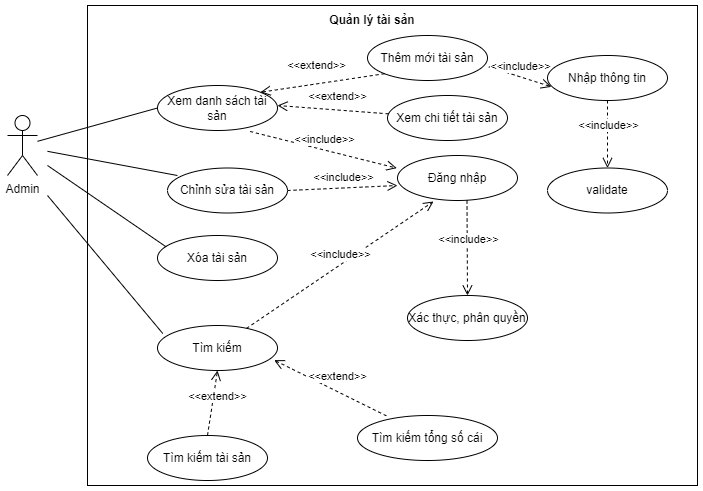

The diagram above was exported from draw.io. Its source (the exported page's mxGraphModel, read from the mxfile embedded in the PNG):
<mxGraphModel dx="782" dy="436" grid="1" gridSize="10" guides="1" tooltips="1" connect="1" arrows="1" fold="1" page="1" pageScale="1" pageWidth="827" pageHeight="1169" math="0" shadow="0">
  <root>
    <mxCell id="tZ9b14AqHh4HJNWtVUqd-0" />
    <mxCell id="tZ9b14AqHh4HJNWtVUqd-1" parent="tZ9b14AqHh4HJNWtVUqd-0" />
    <mxCell id="xNyzJs7Umb-eXP_QfPDD-0" value="Admin" style="shape=umlActor;verticalLabelPosition=bottom;verticalAlign=top;html=1;fillColor=none;" vertex="1" parent="tZ9b14AqHh4HJNWtVUqd-1">
      <mxGeometry x="80" y="120" width="30" height="60" as="geometry" />
    </mxCell>
    <mxCell id="xNyzJs7Umb-eXP_QfPDD-1" value="" style="endArrow=none;html=1;rounded=0;strokeWidth=1;entryX=0;entryY=0.5;entryDx=0;entryDy=0;" edge="1" parent="tZ9b14AqHh4HJNWtVUqd-1" source="xNyzJs7Umb-eXP_QfPDD-0" target="xNyzJs7Umb-eXP_QfPDD-6">
      <mxGeometry width="50" height="50" relative="1" as="geometry">
        <mxPoint x="120" y="150" as="sourcePoint" />
        <mxPoint x="260" y="161" as="targetPoint" />
      </mxGeometry>
    </mxCell>
    <mxCell id="xNyzJs7Umb-eXP_QfPDD-2" value="" style="rounded=0;whiteSpace=wrap;html=1;fillColor=none;" vertex="1" parent="tZ9b14AqHh4HJNWtVUqd-1">
      <mxGeometry x="160" y="10" width="610" height="480" as="geometry" />
    </mxCell>
    <mxCell id="xNyzJs7Umb-eXP_QfPDD-3" value="&lt;b&gt;Quản lý tài sản&lt;/b&gt;" style="text;html=1;strokeColor=none;fillColor=none;align=center;verticalAlign=middle;whiteSpace=wrap;rounded=0;" vertex="1" parent="tZ9b14AqHh4HJNWtVUqd-1">
      <mxGeometry x="380" y="10" width="130" height="30" as="geometry" />
    </mxCell>
    <mxCell id="xNyzJs7Umb-eXP_QfPDD-4" value="Đăng nhập" style="ellipse;whiteSpace=wrap;html=1;fillColor=none;" vertex="1" parent="tZ9b14AqHh4HJNWtVUqd-1">
      <mxGeometry x="470" y="160" width="120" height="45" as="geometry" />
    </mxCell>
    <mxCell id="xNyzJs7Umb-eXP_QfPDD-5" value="&amp;lt;&amp;lt;include&amp;gt;&amp;gt;" style="html=1;verticalAlign=bottom;endArrow=open;dashed=1;endSize=8;rounded=0;entryX=0.033;entryY=0.696;entryDx=0;entryDy=0;exitX=1.011;exitY=0.696;exitDx=0;exitDy=0;exitPerimeter=0;entryPerimeter=0;" edge="1" parent="tZ9b14AqHh4HJNWtVUqd-1" source="xNyzJs7Umb-eXP_QfPDD-7" target="xNyzJs7Umb-eXP_QfPDD-9">
      <mxGeometry x="0.0081" y="1" relative="1" as="geometry">
        <mxPoint x="470" y="180" as="sourcePoint" />
        <mxPoint x="299.96000000000004" y="189.995" as="targetPoint" />
        <mxPoint as="offset" />
      </mxGeometry>
    </mxCell>
    <mxCell id="xNyzJs7Umb-eXP_QfPDD-6" value="Xem danh sách tài sản" style="ellipse;whiteSpace=wrap;html=1;fillColor=none;" vertex="1" parent="tZ9b14AqHh4HJNWtVUqd-1">
      <mxGeometry x="230" y="90" width="120" height="45" as="geometry" />
    </mxCell>
    <mxCell id="xNyzJs7Umb-eXP_QfPDD-7" value="Thêm mới tài sản" style="ellipse;whiteSpace=wrap;html=1;fillColor=none;" vertex="1" parent="tZ9b14AqHh4HJNWtVUqd-1">
      <mxGeometry x="440" y="40" width="120" height="45" as="geometry" />
    </mxCell>
    <mxCell id="xNyzJs7Umb-eXP_QfPDD-8" value="&amp;lt;&amp;lt;extend&amp;gt;&amp;gt;" style="html=1;verticalAlign=bottom;endArrow=open;dashed=1;endSize=8;rounded=0;strokeWidth=1;exitX=0;exitY=1;exitDx=0;exitDy=0;entryX=1;entryY=0;entryDx=0;entryDy=0;" edge="1" parent="tZ9b14AqHh4HJNWtVUqd-1" source="xNyzJs7Umb-eXP_QfPDD-7" target="xNyzJs7Umb-eXP_QfPDD-6">
      <mxGeometry x="0.0848" y="-9" relative="1" as="geometry">
        <mxPoint x="455.78" y="298.68000000000006" as="sourcePoint" />
        <mxPoint x="580" y="340" as="targetPoint" />
        <mxPoint as="offset" />
      </mxGeometry>
    </mxCell>
    <mxCell id="xNyzJs7Umb-eXP_QfPDD-9" value="Nhập thông tin" style="ellipse;whiteSpace=wrap;html=1;fillColor=none;" vertex="1" parent="tZ9b14AqHh4HJNWtVUqd-1">
      <mxGeometry x="620" y="60" width="120" height="45" as="geometry" />
    </mxCell>
    <mxCell id="xNyzJs7Umb-eXP_QfPDD-10" value="validate" style="ellipse;whiteSpace=wrap;html=1;fillColor=none;" vertex="1" parent="tZ9b14AqHh4HJNWtVUqd-1">
      <mxGeometry x="620" y="172.5" width="120" height="45" as="geometry" />
    </mxCell>
    <mxCell id="xNyzJs7Umb-eXP_QfPDD-11" value="&amp;lt;&amp;lt;include&amp;gt;&amp;gt;" style="html=1;verticalAlign=bottom;endArrow=open;dashed=1;endSize=8;rounded=0;entryX=0.5;entryY=0;entryDx=0;entryDy=0;" edge="1" parent="tZ9b14AqHh4HJNWtVUqd-1" source="xNyzJs7Umb-eXP_QfPDD-9" target="xNyzJs7Umb-eXP_QfPDD-10">
      <mxGeometry x="0.0081" y="1" relative="1" as="geometry">
        <mxPoint x="545.3199999999999" y="101.32000000000005" as="sourcePoint" />
        <mxPoint x="633.96" y="101.32000000000005" as="targetPoint" />
        <mxPoint as="offset" />
      </mxGeometry>
    </mxCell>
    <mxCell id="xNyzJs7Umb-eXP_QfPDD-12" value="&amp;lt;&amp;lt;include&amp;gt;&amp;gt;" style="html=1;verticalAlign=bottom;endArrow=open;dashed=1;endSize=8;rounded=0;entryX=-0.006;entryY=0.281;entryDx=0;entryDy=0;entryPerimeter=0;exitX=0.772;exitY=1.022;exitDx=0;exitDy=0;exitPerimeter=0;" edge="1" parent="tZ9b14AqHh4HJNWtVUqd-1" source="xNyzJs7Umb-eXP_QfPDD-6" target="xNyzJs7Umb-eXP_QfPDD-4">
      <mxGeometry x="0.0081" y="1" relative="1" as="geometry">
        <mxPoint x="340" y="140" as="sourcePoint" />
        <mxPoint x="633.96" y="101.32000000000005" as="targetPoint" />
        <mxPoint as="offset" />
      </mxGeometry>
    </mxCell>
    <mxCell id="xNyzJs7Umb-eXP_QfPDD-13" value="Chỉnh sửa tài sản" style="ellipse;whiteSpace=wrap;html=1;fillColor=none;" vertex="1" parent="tZ9b14AqHh4HJNWtVUqd-1">
      <mxGeometry x="240" y="172.5" width="120" height="45" as="geometry" />
    </mxCell>
    <mxCell id="xNyzJs7Umb-eXP_QfPDD-14" value="" style="endArrow=none;html=1;rounded=0;strokeWidth=1;entryX=0.083;entryY=0.167;entryDx=0;entryDy=0;entryPerimeter=0;" edge="1" parent="tZ9b14AqHh4HJNWtVUqd-1" target="xNyzJs7Umb-eXP_QfPDD-13">
      <mxGeometry width="50" height="50" relative="1" as="geometry">
        <mxPoint x="120" y="155.83333333333337" as="sourcePoint" />
        <mxPoint x="240" y="122.5" as="targetPoint" />
      </mxGeometry>
    </mxCell>
    <mxCell id="xNyzJs7Umb-eXP_QfPDD-15" value="&amp;lt;&amp;lt;include&amp;gt;&amp;gt;" style="html=1;verticalAlign=bottom;endArrow=open;dashed=1;endSize=8;rounded=0;entryX=0;entryY=0.667;entryDx=0;entryDy=0;exitX=1;exitY=0.5;exitDx=0;exitDy=0;entryPerimeter=0;" edge="1" parent="tZ9b14AqHh4HJNWtVUqd-1" source="xNyzJs7Umb-eXP_QfPDD-13" target="xNyzJs7Umb-eXP_QfPDD-4">
      <mxGeometry x="0.0081" y="1" relative="1" as="geometry">
        <mxPoint x="359.28" y="134.515" as="sourcePoint" />
        <mxPoint x="479.28" y="182.64499999999998" as="targetPoint" />
        <mxPoint as="offset" />
      </mxGeometry>
    </mxCell>
    <mxCell id="xNyzJs7Umb-eXP_QfPDD-16" value="Xác thực, phân quyền" style="ellipse;whiteSpace=wrap;html=1;fillColor=none;" vertex="1" parent="tZ9b14AqHh4HJNWtVUqd-1">
      <mxGeometry x="480" y="300" width="120" height="45" as="geometry" />
    </mxCell>
    <mxCell id="xNyzJs7Umb-eXP_QfPDD-17" value="&amp;lt;&amp;lt;include&amp;gt;&amp;gt;" style="html=1;verticalAlign=bottom;endArrow=open;dashed=1;endSize=8;rounded=0;entryX=0.5;entryY=0;entryDx=0;entryDy=0;" edge="1" parent="tZ9b14AqHh4HJNWtVUqd-1" target="xNyzJs7Umb-eXP_QfPDD-16">
      <mxGeometry x="0.0081" y="1" relative="1" as="geometry">
        <mxPoint x="539.5" y="205" as="sourcePoint" />
        <mxPoint x="539.5" y="272.5" as="targetPoint" />
        <mxPoint as="offset" />
      </mxGeometry>
    </mxCell>
    <mxCell id="xNyzJs7Umb-eXP_QfPDD-18" value="Tìm kiếm" style="ellipse;whiteSpace=wrap;html=1;fillColor=none;" vertex="1" parent="tZ9b14AqHh4HJNWtVUqd-1">
      <mxGeometry x="230" y="330" width="120" height="45" as="geometry" />
    </mxCell>
    <mxCell id="xNyzJs7Umb-eXP_QfPDD-19" value="" style="endArrow=none;html=1;rounded=0;strokeWidth=1;entryX=0.044;entryY=0.178;entryDx=0;entryDy=0;entryPerimeter=0;" edge="1" parent="tZ9b14AqHh4HJNWtVUqd-1" target="xNyzJs7Umb-eXP_QfPDD-18">
      <mxGeometry width="50" height="50" relative="1" as="geometry">
        <mxPoint x="120" y="200" as="sourcePoint" />
        <mxPoint x="259.96000000000004" y="190.015" as="targetPoint" />
      </mxGeometry>
    </mxCell>
    <mxCell id="xNyzJs7Umb-eXP_QfPDD-20" value="&amp;lt;&amp;lt;include&amp;gt;&amp;gt;" style="html=1;verticalAlign=bottom;endArrow=open;dashed=1;endSize=8;rounded=0;entryX=0.3;entryY=1.022;entryDx=0;entryDy=0;entryPerimeter=0;" edge="1" parent="tZ9b14AqHh4HJNWtVUqd-1" source="xNyzJs7Umb-eXP_QfPDD-18" target="xNyzJs7Umb-eXP_QfPDD-4">
      <mxGeometry x="0.0081" y="1" relative="1" as="geometry">
        <mxPoint x="370" y="205" as="sourcePoint" />
        <mxPoint x="480" y="200.015" as="targetPoint" />
        <mxPoint as="offset" />
      </mxGeometry>
    </mxCell>
    <mxCell id="xNyzJs7Umb-eXP_QfPDD-23" value="Tìm kiếm tài sản" style="ellipse;whiteSpace=wrap;html=1;fillColor=none;" vertex="1" parent="tZ9b14AqHh4HJNWtVUqd-1">
      <mxGeometry x="220" y="440" width="120" height="45" as="geometry" />
    </mxCell>
    <mxCell id="xNyzJs7Umb-eXP_QfPDD-24" value="Tìm kiếm tổng số cái" style="ellipse;whiteSpace=wrap;html=1;fillColor=none;" vertex="1" parent="tZ9b14AqHh4HJNWtVUqd-1">
      <mxGeometry x="430" y="420" width="140" height="45" as="geometry" />
    </mxCell>
    <mxCell id="xNyzJs7Umb-eXP_QfPDD-27" value="&amp;lt;&amp;lt;extend&amp;gt;&amp;gt;" style="html=1;verticalAlign=bottom;endArrow=open;dashed=1;endSize=8;rounded=0;strokeWidth=1;entryX=0.5;entryY=1;entryDx=0;entryDy=0;exitX=0.5;exitY=0;exitDx=0;exitDy=0;" edge="1" parent="tZ9b14AqHh4HJNWtVUqd-1" source="xNyzJs7Umb-eXP_QfPDD-23" target="xNyzJs7Umb-eXP_QfPDD-18">
      <mxGeometry x="-0.0645" y="-5" relative="1" as="geometry">
        <mxPoint x="330" y="390" as="sourcePoint" />
        <mxPoint x="319.96000000000004" y="319.32000000000005" as="targetPoint" />
        <mxPoint as="offset" />
      </mxGeometry>
    </mxCell>
    <mxCell id="xNyzJs7Umb-eXP_QfPDD-28" value="&amp;lt;&amp;lt;extend&amp;gt;&amp;gt;" style="html=1;verticalAlign=bottom;endArrow=open;dashed=1;endSize=8;rounded=0;strokeWidth=1;entryX=0.972;entryY=0.77;entryDx=0;entryDy=0;entryPerimeter=0;exitX=0.206;exitY=0.007;exitDx=0;exitDy=0;exitPerimeter=0;" edge="1" parent="tZ9b14AqHh4HJNWtVUqd-1" source="xNyzJs7Umb-eXP_QfPDD-24" target="xNyzJs7Umb-eXP_QfPDD-18">
      <mxGeometry x="-0.0862" y="-5" relative="1" as="geometry">
        <mxPoint x="480" y="390" as="sourcePoint" />
        <mxPoint x="346" y="314.68499999999995" as="targetPoint" />
        <mxPoint y="-1" as="offset" />
      </mxGeometry>
    </mxCell>
    <mxCell id="xNyzJs7Umb-eXP_QfPDD-29" value="Xem chi tiết tài sản" style="ellipse;whiteSpace=wrap;html=1;fillColor=none;" vertex="1" parent="tZ9b14AqHh4HJNWtVUqd-1">
      <mxGeometry x="460" y="100" width="120" height="45" as="geometry" />
    </mxCell>
    <mxCell id="xNyzJs7Umb-eXP_QfPDD-30" value="&amp;lt;&amp;lt;extend&amp;gt;&amp;gt;" style="html=1;verticalAlign=bottom;endArrow=open;dashed=1;endSize=8;rounded=0;strokeWidth=1;" edge="1" parent="tZ9b14AqHh4HJNWtVUqd-1" source="xNyzJs7Umb-eXP_QfPDD-29">
      <mxGeometry x="-0.0747" y="-4" relative="1" as="geometry">
        <mxPoint x="467.0995998592166" y="88.23014671828719" as="sourcePoint" />
        <mxPoint x="350" y="110" as="targetPoint" />
        <mxPoint x="1" as="offset" />
      </mxGeometry>
    </mxCell>
    <mxCell id="xNyzJs7Umb-eXP_QfPDD-31" value="Xóa tài sản" style="ellipse;whiteSpace=wrap;html=1;fillColor=none;" vertex="1" parent="tZ9b14AqHh4HJNWtVUqd-1">
      <mxGeometry x="230" y="240" width="120" height="45" as="geometry" />
    </mxCell>
    <mxCell id="xNyzJs7Umb-eXP_QfPDD-32" value="" style="endArrow=none;html=1;rounded=0;strokeWidth=1;entryX=0.072;entryY=0.252;entryDx=0;entryDy=0;entryPerimeter=0;" edge="1" parent="tZ9b14AqHh4HJNWtVUqd-1" target="xNyzJs7Umb-eXP_QfPDD-31">
      <mxGeometry width="50" height="50" relative="1" as="geometry">
        <mxPoint x="120" y="170" as="sourcePoint" />
        <mxPoint x="259.96000000000004" y="190.015" as="targetPoint" />
      </mxGeometry>
    </mxCell>
  </root>
</mxGraphModel>